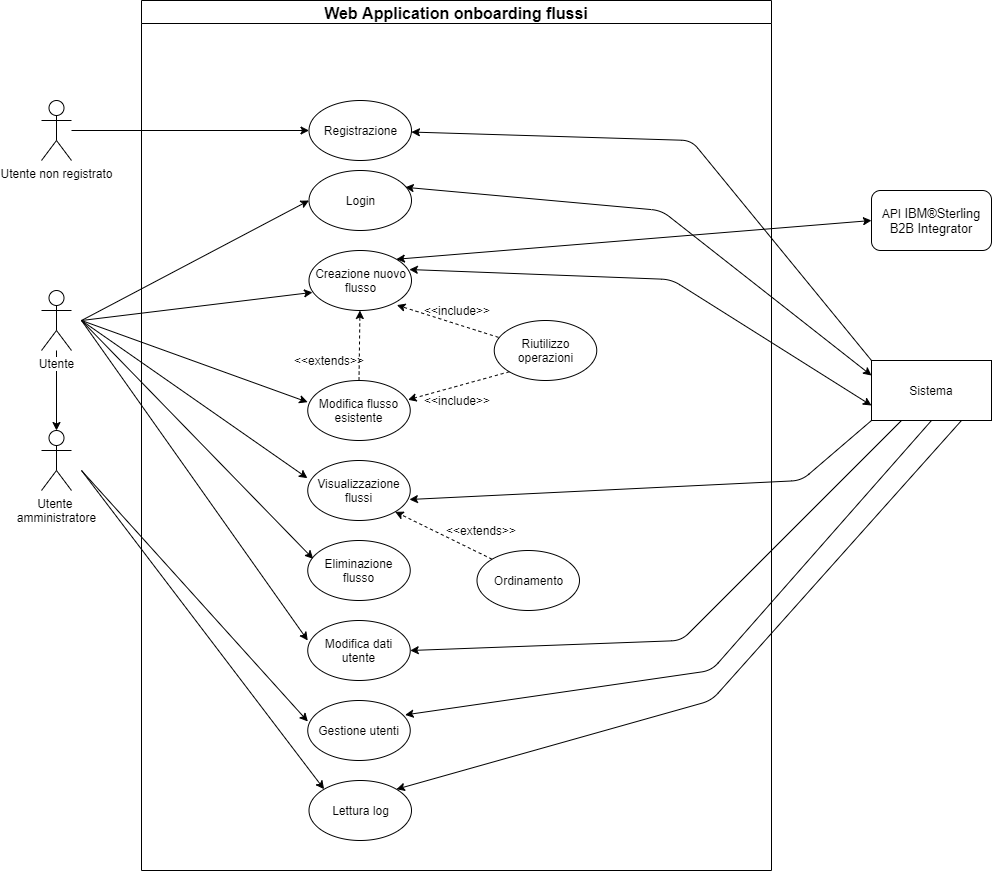

The diagram above was exported from draw.io. Its source (the exported page's mxGraphModel, read from the mxfile embedded in the PNG):
<mxGraphModel dx="1849" dy="1683" grid="1" gridSize="10" guides="1" tooltips="1" connect="1" arrows="1" fold="1" page="1" pageScale="1" pageWidth="827" pageHeight="1169" math="0" shadow="0">
  <root>
    <mxCell id="0" />
    <mxCell id="1" parent="0" />
    <mxCell id="_ObozV9DmxjEat6EFJuq-5" value="" style="edgeStyle=orthogonalEdgeStyle;rounded=0;orthogonalLoop=1;jettySize=auto;html=1;" parent="1" source="vU6G-IjH8J_xqrElbZkD-1" edge="1">
      <mxGeometry relative="1" as="geometry">
        <mxPoint x="-135" y="360" as="targetPoint" />
      </mxGeometry>
    </mxCell>
    <mxCell id="vU6G-IjH8J_xqrElbZkD-1" value="Utente" style="shape=umlActor;verticalLabelPosition=bottom;labelBackgroundColor=#ffffff;verticalAlign=top;html=1;" parent="1" vertex="1">
      <mxGeometry x="-150" y="220" width="30" height="60" as="geometry" />
    </mxCell>
    <mxCell id="_ObozV9DmxjEat6EFJuq-6" value="Utente &lt;br&gt;amministratore" style="shape=umlActor;verticalLabelPosition=bottom;labelBackgroundColor=#ffffff;verticalAlign=top;html=1;" parent="1" vertex="1">
      <mxGeometry x="-150" y="360" width="30" height="60" as="geometry" />
    </mxCell>
    <mxCell id="vU6G-IjH8J_xqrElbZkD-9" value="" style="endArrow=classic;html=1;entryX=0;entryY=0.5;entryDx=0;entryDy=0;" parent="1" target="_ObozV9DmxjEat6EFJuq-18" edge="1">
      <mxGeometry width="50" height="50" relative="1" as="geometry">
        <mxPoint x="-110" y="250" as="sourcePoint" />
        <mxPoint x="140" y="40" as="targetPoint" />
      </mxGeometry>
    </mxCell>
    <mxCell id="vU6G-IjH8J_xqrElbZkD-20" value="" style="endArrow=classic;startArrow=classic;html=1;exitX=0.939;exitY=0.28;exitDx=0;exitDy=0;entryX=0;entryY=0.25;entryDx=0;entryDy=0;exitPerimeter=0;" parent="1" source="_ObozV9DmxjEat6EFJuq-18" target="c9n3w1KdBEdjfWtatKd5-2" edge="1">
      <mxGeometry width="50" height="50" relative="1" as="geometry">
        <mxPoint x="455" y="120" as="sourcePoint" />
        <mxPoint x="750" y="90" as="targetPoint" />
        <Array as="points">
          <mxPoint x="470" y="140" />
        </Array>
      </mxGeometry>
    </mxCell>
    <mxCell id="vU6G-IjH8J_xqrElbZkD-29" value="" style="endArrow=classic;startArrow=classic;html=1;exitX=0.979;exitY=0.317;exitDx=0;exitDy=0;entryX=0;entryY=0.75;entryDx=0;entryDy=0;exitPerimeter=0;" parent="1" source="_ObozV9DmxjEat6EFJuq-19" target="c9n3w1KdBEdjfWtatKd5-2" edge="1">
      <mxGeometry width="50" height="50" relative="1" as="geometry">
        <mxPoint x="637.5" y="260" as="sourcePoint" />
        <mxPoint x="740" y="110" as="targetPoint" />
        <Array as="points">
          <mxPoint x="480" y="209" />
        </Array>
      </mxGeometry>
    </mxCell>
    <mxCell id="vU6G-IjH8J_xqrElbZkD-30" value="" style="endArrow=classic;html=1;entryX=0.034;entryY=0.698;entryDx=0;entryDy=0;entryPerimeter=0;" parent="1" target="_ObozV9DmxjEat6EFJuq-19" edge="1">
      <mxGeometry width="50" height="50" relative="1" as="geometry">
        <mxPoint x="-110" y="250" as="sourcePoint" />
        <mxPoint x="440" y="300" as="targetPoint" />
      </mxGeometry>
    </mxCell>
    <mxCell id="vU6G-IjH8J_xqrElbZkD-38" value="" style="endArrow=classic;html=1;entryX=-0.003;entryY=0.294;entryDx=0;entryDy=0;entryPerimeter=0;" parent="1" target="_ObozV9DmxjEat6EFJuq-26" edge="1">
      <mxGeometry width="50" height="50" relative="1" as="geometry">
        <mxPoint x="-110" y="250" as="sourcePoint" />
        <mxPoint x="207.5" y="300" as="targetPoint" />
        <Array as="points" />
      </mxGeometry>
    </mxCell>
    <mxCell id="c9n3w1KdBEdjfWtatKd5-2" value="Sistema" style="rounded=0;whiteSpace=wrap;html=1;" parent="1" vertex="1">
      <mxGeometry x="680" y="290" width="120" height="60" as="geometry" />
    </mxCell>
    <mxCell id="c9n3w1KdBEdjfWtatKd5-10" style="edgeStyle=orthogonalEdgeStyle;rounded=0;orthogonalLoop=1;jettySize=auto;html=1;entryX=0;entryY=0.5;entryDx=0;entryDy=0;" parent="1" source="c9n3w1KdBEdjfWtatKd5-7" target="vU6G-IjH8J_xqrElbZkD-10" edge="1">
      <mxGeometry relative="1" as="geometry" />
    </mxCell>
    <mxCell id="c9n3w1KdBEdjfWtatKd5-7" value="Utente non registrato" style="shape=umlActor;verticalLabelPosition=bottom;labelBackgroundColor=#ffffff;verticalAlign=top;html=1;outlineConnect=0;" parent="1" vertex="1">
      <mxGeometry x="-150" y="30" width="30" height="60" as="geometry" />
    </mxCell>
    <mxCell id="c9n3w1KdBEdjfWtatKd5-12" value="" style="endArrow=classic;html=1;exitX=0;exitY=0;exitDx=0;exitDy=0;" parent="1" source="c9n3w1KdBEdjfWtatKd5-2" target="vU6G-IjH8J_xqrElbZkD-10" edge="1">
      <mxGeometry width="50" height="50" relative="1" as="geometry">
        <mxPoint x="430" y="70" as="sourcePoint" />
        <mxPoint x="480" y="20" as="targetPoint" />
        <Array as="points">
          <mxPoint x="500" y="70" />
        </Array>
      </mxGeometry>
    </mxCell>
    <mxCell id="c9n3w1KdBEdjfWtatKd5-15" value="" style="endArrow=classic;html=1;exitX=0;exitY=1;exitDx=0;exitDy=0;entryX=0.992;entryY=0.65;entryDx=0;entryDy=0;entryPerimeter=0;" parent="1" source="c9n3w1KdBEdjfWtatKd5-2" target="_ObozV9DmxjEat6EFJuq-26" edge="1">
      <mxGeometry width="50" height="50" relative="1" as="geometry">
        <mxPoint x="680" y="460" as="sourcePoint" />
        <mxPoint x="730" y="410" as="targetPoint" />
        <Array as="points">
          <mxPoint x="610" y="410" />
        </Array>
      </mxGeometry>
    </mxCell>
    <mxCell id="c9n3w1KdBEdjfWtatKd5-34" value="" style="endArrow=classic;html=1;entryX=0;entryY=0.333;entryDx=0;entryDy=0;entryPerimeter=0;" parent="1" target="_ObozV9DmxjEat6EFJuq-29" edge="1">
      <mxGeometry width="50" height="50" relative="1" as="geometry">
        <mxPoint x="-110" y="250" as="sourcePoint" />
        <mxPoint x="730" y="610" as="targetPoint" />
        <Array as="points" />
      </mxGeometry>
    </mxCell>
    <mxCell id="c9n3w1KdBEdjfWtatKd5-35" value="" style="endArrow=classic;html=1;exitX=0.25;exitY=1;exitDx=0;exitDy=0;entryX=1;entryY=0.5;entryDx=0;entryDy=0;" parent="1" source="c9n3w1KdBEdjfWtatKd5-2" target="_ObozV9DmxjEat6EFJuq-29" edge="1">
      <mxGeometry width="50" height="50" relative="1" as="geometry">
        <mxPoint x="680" y="660" as="sourcePoint" />
        <mxPoint x="730" y="610" as="targetPoint" />
        <Array as="points">
          <mxPoint x="490" y="570" />
        </Array>
      </mxGeometry>
    </mxCell>
    <mxCell id="l-FjWsOvfOntzxRr1Q2F-17" value="Web Application onboarding flussi" style="swimlane;fontSize=16;align=center;" parent="1" vertex="1">
      <mxGeometry x="-50" y="-70" width="630" height="870" as="geometry" />
    </mxCell>
    <mxCell id="qokI_nvIeaOaWmSl1qRf-6" value="" style="endArrow=classic;html=1;dashed=1;entryX=1;entryY=1;entryDx=0;entryDy=0;exitX=0;exitY=0;exitDx=0;exitDy=0;" parent="l-FjWsOvfOntzxRr1Q2F-17" source="_ObozV9DmxjEat6EFJuq-27" target="_ObozV9DmxjEat6EFJuq-26" edge="1">
      <mxGeometry width="50" height="50" relative="1" as="geometry">
        <mxPoint x="213.43299081136092" y="583.1767287250041" as="sourcePoint" />
        <mxPoint x="247.38220224812903" y="531.4916773670739" as="targetPoint" />
      </mxGeometry>
    </mxCell>
    <mxCell id="l-FjWsOvfOntzxRr1Q2F-1" value="&amp;lt;&amp;lt;extends&amp;gt;&amp;gt;" style="text;html=1;strokeColor=none;fillColor=none;align=center;verticalAlign=middle;whiteSpace=wrap;rounded=0;" parent="l-FjWsOvfOntzxRr1Q2F-17" vertex="1">
      <mxGeometry x="320" y="520" width="40" height="20" as="geometry" />
    </mxCell>
    <mxCell id="l-FjWsOvfOntzxRr1Q2F-2" value="&amp;lt;&amp;lt;extends&amp;gt;&amp;gt;" style="text;html=1;strokeColor=none;fillColor=none;align=center;verticalAlign=middle;whiteSpace=wrap;rounded=0;" parent="l-FjWsOvfOntzxRr1Q2F-17" vertex="1">
      <mxGeometry x="167.5" y="350" width="40" height="20" as="geometry" />
    </mxCell>
    <mxCell id="_ObozV9DmxjEat6EFJuq-16" value="&amp;lt;&amp;lt;include&amp;gt;&amp;gt;" style="text;html=1;strokeColor=none;fillColor=none;align=center;verticalAlign=middle;whiteSpace=wrap;rounded=0;" parent="l-FjWsOvfOntzxRr1Q2F-17" vertex="1">
      <mxGeometry x="295.5" y="300" width="40" height="20" as="geometry" />
    </mxCell>
    <mxCell id="_ObozV9DmxjEat6EFJuq-17" value="&amp;lt;&amp;lt;include&amp;gt;&amp;gt;" style="text;html=1;strokeColor=none;fillColor=none;align=center;verticalAlign=middle;whiteSpace=wrap;rounded=0;" parent="l-FjWsOvfOntzxRr1Q2F-17" vertex="1">
      <mxGeometry x="295.5" y="390" width="40" height="20" as="geometry" />
    </mxCell>
    <mxCell id="vU6G-IjH8J_xqrElbZkD-10" value="Registrazione" style="ellipse;whiteSpace=wrap;html=1;" parent="l-FjWsOvfOntzxRr1Q2F-17" vertex="1">
      <mxGeometry x="167.5" y="100" width="102.5" height="60" as="geometry" />
    </mxCell>
    <mxCell id="_ObozV9DmxjEat6EFJuq-18" value="Login" style="ellipse;whiteSpace=wrap;html=1;" parent="l-FjWsOvfOntzxRr1Q2F-17" vertex="1">
      <mxGeometry x="167.5" y="170" width="102.5" height="60" as="geometry" />
    </mxCell>
    <mxCell id="_ObozV9DmxjEat6EFJuq-19" value="Creazione nuovo flusso" style="ellipse;whiteSpace=wrap;html=1;" parent="l-FjWsOvfOntzxRr1Q2F-17" vertex="1">
      <mxGeometry x="167.5" y="250" width="102.5" height="60" as="geometry" />
    </mxCell>
    <mxCell id="vU6G-IjH8J_xqrElbZkD-31" value="" style="endArrow=classic;html=1;dashed=1;exitX=0.5;exitY=0;exitDx=0;exitDy=0;" parent="l-FjWsOvfOntzxRr1Q2F-17" source="_ObozV9DmxjEat6EFJuq-23" target="_ObozV9DmxjEat6EFJuq-19" edge="1">
      <mxGeometry width="50" height="50" relative="1" as="geometry">
        <mxPoint x="429" y="320" as="sourcePoint" />
        <mxPoint x="177" y="330" as="targetPoint" />
        <Array as="points" />
      </mxGeometry>
    </mxCell>
    <mxCell id="_ObozV9DmxjEat6EFJuq-21" value="Riutilizzo operazioni" style="ellipse;whiteSpace=wrap;html=1;" parent="l-FjWsOvfOntzxRr1Q2F-17" vertex="1">
      <mxGeometry x="352.75" y="320" width="102.5" height="60" as="geometry" />
    </mxCell>
    <mxCell id="_ObozV9DmxjEat6EFJuq-23" value="Modifica flusso esistente" style="ellipse;whiteSpace=wrap;html=1;" parent="l-FjWsOvfOntzxRr1Q2F-17" vertex="1">
      <mxGeometry x="166.25" y="380" width="102.5" height="60" as="geometry" />
    </mxCell>
    <mxCell id="_ObozV9DmxjEat6EFJuq-26" value="Visualizzazione flussi" style="ellipse;whiteSpace=wrap;html=1;" parent="l-FjWsOvfOntzxRr1Q2F-17" vertex="1">
      <mxGeometry x="166.25" y="460" width="102.5" height="60" as="geometry" />
    </mxCell>
    <mxCell id="_ObozV9DmxjEat6EFJuq-27" value="Ordinamento" style="ellipse;whiteSpace=wrap;html=1;" parent="l-FjWsOvfOntzxRr1Q2F-17" vertex="1">
      <mxGeometry x="335.5" y="550" width="102.5" height="60" as="geometry" />
    </mxCell>
    <mxCell id="_ObozV9DmxjEat6EFJuq-29" value="Modifica dati utente" style="ellipse;whiteSpace=wrap;html=1;" parent="l-FjWsOvfOntzxRr1Q2F-17" vertex="1">
      <mxGeometry x="166.25" y="620" width="102.5" height="60" as="geometry" />
    </mxCell>
    <mxCell id="_ObozV9DmxjEat6EFJuq-32" value="" style="endArrow=classic;html=1;dashed=1;exitX=0;exitY=1;exitDx=0;exitDy=0;entryX=0.978;entryY=0.321;entryDx=0;entryDy=0;entryPerimeter=0;" parent="l-FjWsOvfOntzxRr1Q2F-17" source="_ObozV9DmxjEat6EFJuq-21" target="_ObozV9DmxjEat6EFJuq-23" edge="1">
      <mxGeometry width="50" height="50" relative="1" as="geometry">
        <mxPoint x="320" y="420" as="sourcePoint" />
        <mxPoint x="320.89000888075" y="349.999259937508" as="targetPoint" />
        <Array as="points" />
      </mxGeometry>
    </mxCell>
    <mxCell id="_ObozV9DmxjEat6EFJuq-33" value="" style="endArrow=classic;html=1;dashed=1;exitX=0.041;exitY=0.281;exitDx=0;exitDy=0;exitPerimeter=0;entryX=0.857;entryY=0.91;entryDx=0;entryDy=0;entryPerimeter=0;" parent="l-FjWsOvfOntzxRr1Q2F-17" source="_ObozV9DmxjEat6EFJuq-21" target="_ObozV9DmxjEat6EFJuq-19" edge="1">
      <mxGeometry width="50" height="50" relative="1" as="geometry">
        <mxPoint x="237.5" y="400" as="sourcePoint" />
        <mxPoint x="238.39000888074997" y="329.999259937508" as="targetPoint" />
        <Array as="points" />
      </mxGeometry>
    </mxCell>
    <mxCell id="_ObozV9DmxjEat6EFJuq-36" value="Eliminazione flusso" style="ellipse;whiteSpace=wrap;html=1;" parent="l-FjWsOvfOntzxRr1Q2F-17" vertex="1">
      <mxGeometry x="166.25" y="540" width="102.5" height="60" as="geometry" />
    </mxCell>
    <mxCell id="_ObozV9DmxjEat6EFJuq-39" value="Gestione utenti" style="ellipse;whiteSpace=wrap;html=1;" parent="l-FjWsOvfOntzxRr1Q2F-17" vertex="1">
      <mxGeometry x="166.25" y="700" width="102.5" height="60" as="geometry" />
    </mxCell>
    <mxCell id="_ObozV9DmxjEat6EFJuq-40" value="Lettura log" style="ellipse;whiteSpace=wrap;html=1;" parent="l-FjWsOvfOntzxRr1Q2F-17" vertex="1">
      <mxGeometry x="167.5" y="780" width="102.5" height="60" as="geometry" />
    </mxCell>
    <mxCell id="_ObozV9DmxjEat6EFJuq-10" value="" style="endArrow=classic;html=1;entryX=-0.001;entryY=0.361;entryDx=0;entryDy=0;entryPerimeter=0;" parent="1" target="_ObozV9DmxjEat6EFJuq-23" edge="1">
      <mxGeometry width="50" height="50" relative="1" as="geometry">
        <mxPoint x="-110" y="250" as="sourcePoint" />
        <mxPoint x="350" y="280" as="targetPoint" />
      </mxGeometry>
    </mxCell>
    <mxCell id="_ObozV9DmxjEat6EFJuq-34" value="API&amp;nbsp;&lt;span style=&quot;left: 101.902px ; top: 821.92px ; font-size: 12.8101px ; font-family: sans-serif ; transform: scalex(0.98418)&quot;&gt;IBM&lt;/span&gt;&lt;span style=&quot;left: 255.43828968971263px ; top: 821.9196060594865px ; font-size: 12.810138350389849px ; font-family: sans-serif&quot;&gt;®&lt;/span&gt;&lt;span style=&quot;left: 268.374px ; top: 821.92px ; font-size: 12.8101px ; font-family: sans-serif ; transform: scalex(0.980199)&quot;&gt;Sterling B2B Integrator&lt;/span&gt;" style="rounded=1;whiteSpace=wrap;html=1;" parent="1" vertex="1">
      <mxGeometry x="680" y="120" width="120" height="60" as="geometry" />
    </mxCell>
    <mxCell id="_ObozV9DmxjEat6EFJuq-35" value="" style="endArrow=classic;startArrow=classic;html=1;entryX=0;entryY=0.5;entryDx=0;entryDy=0;exitX=1;exitY=0;exitDx=0;exitDy=0;" parent="1" source="_ObozV9DmxjEat6EFJuq-19" target="_ObozV9DmxjEat6EFJuq-34" edge="1">
      <mxGeometry width="50" height="50" relative="1" as="geometry">
        <mxPoint x="400" y="320" as="sourcePoint" />
        <mxPoint x="450" y="270" as="targetPoint" />
      </mxGeometry>
    </mxCell>
    <mxCell id="_ObozV9DmxjEat6EFJuq-37" value="" style="endArrow=classic;html=1;entryX=0.053;entryY=0.306;entryDx=0;entryDy=0;entryPerimeter=0;" parent="1" target="_ObozV9DmxjEat6EFJuq-36" edge="1">
      <mxGeometry width="50" height="50" relative="1" as="geometry">
        <mxPoint x="-110" y="250" as="sourcePoint" />
        <mxPoint x="330" y="290" as="targetPoint" />
      </mxGeometry>
    </mxCell>
    <mxCell id="_ObozV9DmxjEat6EFJuq-38" value="" style="endArrow=classic;html=1;entryX=0.001;entryY=0.35;entryDx=0;entryDy=0;entryPerimeter=0;" parent="1" target="_ObozV9DmxjEat6EFJuq-39" edge="1">
      <mxGeometry width="50" height="50" relative="1" as="geometry">
        <mxPoint x="-110" y="400" as="sourcePoint" />
        <mxPoint x="330" y="390" as="targetPoint" />
      </mxGeometry>
    </mxCell>
    <mxCell id="_ObozV9DmxjEat6EFJuq-41" value="" style="endArrow=classic;html=1;entryX=0;entryY=0;entryDx=0;entryDy=0;" parent="1" target="_ObozV9DmxjEat6EFJuq-40" edge="1">
      <mxGeometry width="50" height="50" relative="1" as="geometry">
        <mxPoint x="-110" y="400" as="sourcePoint" />
        <mxPoint x="70" y="680" as="targetPoint" />
      </mxGeometry>
    </mxCell>
    <mxCell id="_ObozV9DmxjEat6EFJuq-44" value="" style="endArrow=classic;html=1;exitX=0.5;exitY=1;exitDx=0;exitDy=0;entryX=0.95;entryY=0.24;entryDx=0;entryDy=0;entryPerimeter=0;" parent="1" source="c9n3w1KdBEdjfWtatKd5-2" target="_ObozV9DmxjEat6EFJuq-39" edge="1">
      <mxGeometry width="50" height="50" relative="1" as="geometry">
        <mxPoint x="310" y="440" as="sourcePoint" />
        <mxPoint x="360" y="390" as="targetPoint" />
        <Array as="points">
          <mxPoint x="520" y="600" />
        </Array>
      </mxGeometry>
    </mxCell>
    <mxCell id="_ObozV9DmxjEat6EFJuq-45" value="" style="endArrow=classic;html=1;entryX=1;entryY=0;entryDx=0;entryDy=0;exitX=0.75;exitY=1;exitDx=0;exitDy=0;" parent="1" source="c9n3w1KdBEdjfWtatKd5-2" target="_ObozV9DmxjEat6EFJuq-40" edge="1">
      <mxGeometry width="50" height="50" relative="1" as="geometry">
        <mxPoint x="400" y="550" as="sourcePoint" />
        <mxPoint x="450" y="500" as="targetPoint" />
        <Array as="points">
          <mxPoint x="520" y="630" />
        </Array>
      </mxGeometry>
    </mxCell>
  </root>
</mxGraphModel>